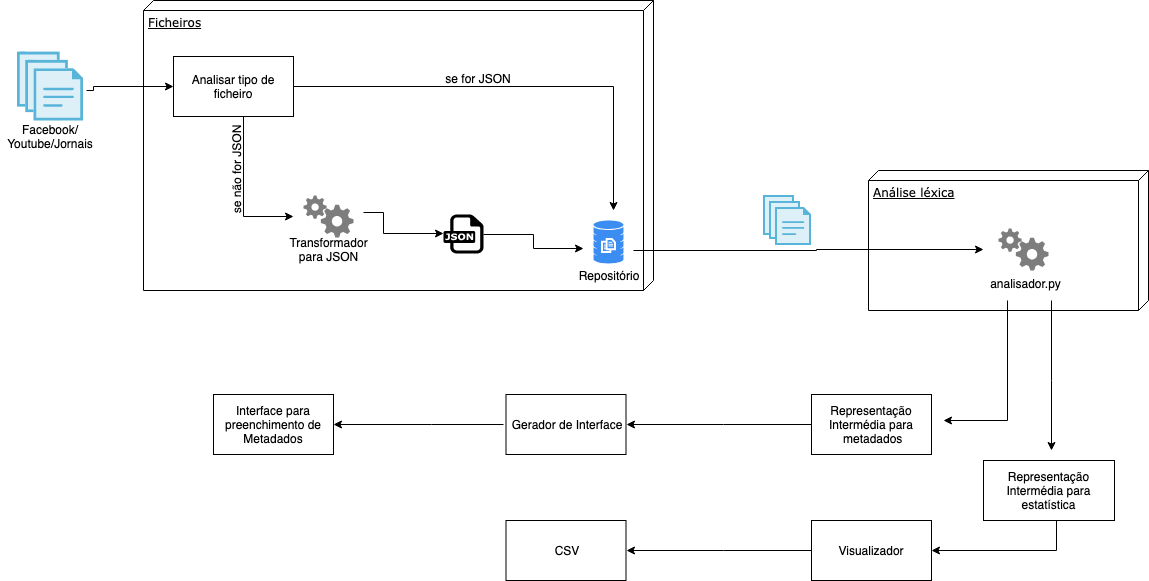

The diagram above was exported from draw.io. Its source (the exported page's mxGraphModel, read from the mxfile embedded in the PNG):
<mxGraphModel dx="758" dy="548" grid="1" gridSize="10" guides="1" tooltips="1" connect="1" arrows="1" fold="1" page="1" pageScale="1" pageWidth="1100" pageHeight="850" background="#ffffff" math="0" shadow="0">
  <root>
    <mxCell id="0" />
    <mxCell id="1" parent="0" />
    <mxCell id="KeSghfLDHWKvoD-GT7WO-26" style="edgeStyle=orthogonalEdgeStyle;rounded=0;orthogonalLoop=1;jettySize=auto;html=1;entryX=0.169;entryY=0.362;entryDx=0;entryDy=0;entryPerimeter=0;" parent="1" source="KeSghfLDHWKvoD-GT7WO-22" target="KeSghfLDHWKvoD-GT7WO-23" edge="1">
      <mxGeometry relative="1" as="geometry" />
    </mxCell>
    <mxCell id="39150e848f15840c-1" value="Ficheiros&lt;br&gt;&lt;br&gt;" style="verticalAlign=top;align=left;spacingTop=8;spacingLeft=2;spacingRight=12;shape=cube;size=10;direction=south;fontStyle=4;html=1;rounded=0;shadow=0;comic=0;labelBackgroundColor=none;strokeColor=#000000;strokeWidth=1;fillColor=#ffffff;fontFamily=Verdana;fontSize=12;fontColor=#000000;" parent="1" vertex="1">
      <mxGeometry x="160" y="30" width="510" height="290" as="geometry" />
    </mxCell>
    <mxCell id="KeSghfLDHWKvoD-GT7WO-2" value="" style="aspect=fixed;html=1;perimeter=none;align=center;shadow=0;dashed=0;image;fontSize=12;image=img/lib/mscae/Files.svg;" parent="1" vertex="1">
      <mxGeometry x="34" y="81" width="66" height="70" as="geometry" />
    </mxCell>
    <mxCell id="KeSghfLDHWKvoD-GT7WO-4" value="" style="edgeStyle=orthogonalEdgeStyle;rounded=0;orthogonalLoop=1;jettySize=auto;html=1;exitX=1.041;exitY=0.555;exitDx=0;exitDy=0;exitPerimeter=0;entryX=0;entryY=0.5;entryDx=0;entryDy=0;" parent="1" source="KeSghfLDHWKvoD-GT7WO-2" target="KeSghfLDHWKvoD-GT7WO-7" edge="1">
      <mxGeometry relative="1" as="geometry">
        <Array as="points">
          <mxPoint x="110" y="120" />
          <mxPoint x="110" y="116" />
        </Array>
      </mxGeometry>
    </mxCell>
    <mxCell id="KeSghfLDHWKvoD-GT7WO-3" value="Facebook/&lt;br&gt;Youtube/Jornais" style="text;html=1;strokeColor=none;fillColor=none;align=center;verticalAlign=middle;whiteSpace=wrap;rounded=0;" parent="1" vertex="1">
      <mxGeometry x="17" y="151" width="100" height="29" as="geometry" />
    </mxCell>
    <mxCell id="KeSghfLDHWKvoD-GT7WO-5" value="" style="html=1;aspect=fixed;strokeColor=none;shadow=0;align=center;verticalAlign=top;fillColor=#3B8DF1;shape=mxgraph.gcp2.database_3" parent="1" vertex="1">
      <mxGeometry x="1010" y="268.5" width="30" height="43" as="geometry" />
    </mxCell>
    <mxCell id="KeSghfLDHWKvoD-GT7WO-6" value="Repositório&lt;br&gt;&lt;br&gt;" style="text;html=1;strokeColor=none;fillColor=none;align=center;verticalAlign=middle;whiteSpace=wrap;rounded=0;" parent="1" vertex="1">
      <mxGeometry x="607.5" y="293" width="35" height="37" as="geometry" />
    </mxCell>
    <mxCell id="KeSghfLDHWKvoD-GT7WO-7" value="Analisar tipo de ficheiro&lt;br&gt;" style="rounded=0;whiteSpace=wrap;html=1;" parent="1" vertex="1">
      <mxGeometry x="190" y="86" width="120" height="60" as="geometry" />
    </mxCell>
    <mxCell id="KeSghfLDHWKvoD-GT7WO-8" value="" style="edgeStyle=orthogonalEdgeStyle;rounded=0;orthogonalLoop=1;jettySize=auto;html=1;exitX=1;exitY=0.5;exitDx=0;exitDy=0;" parent="1" source="KeSghfLDHWKvoD-GT7WO-7" edge="1">
      <mxGeometry relative="1" as="geometry">
        <mxPoint x="112.71428571428578" y="129.8571428571429" as="sourcePoint" />
        <mxPoint x="630" y="240" as="targetPoint" />
        <Array as="points">
          <mxPoint x="630" y="116" />
        </Array>
      </mxGeometry>
    </mxCell>
    <mxCell id="KeSghfLDHWKvoD-GT7WO-9" value="se for&amp;nbsp;JSON&lt;br&gt;&lt;br&gt;" style="text;html=1;strokeColor=none;fillColor=none;align=center;verticalAlign=middle;whiteSpace=wrap;rounded=0;" parent="1" vertex="1">
      <mxGeometry x="415" y="90" width="160" height="50" as="geometry" />
    </mxCell>
    <mxCell id="KeSghfLDHWKvoD-GT7WO-24" style="edgeStyle=orthogonalEdgeStyle;rounded=0;orthogonalLoop=1;jettySize=auto;html=1;" parent="1" edge="1">
      <mxGeometry relative="1" as="geometry">
        <mxPoint x="460" y="263" as="targetPoint" />
        <mxPoint x="380" y="242" as="sourcePoint" />
        <Array as="points">
          <mxPoint x="400" y="242" />
          <mxPoint x="400" y="263" />
        </Array>
      </mxGeometry>
    </mxCell>
    <mxCell id="KeSghfLDHWKvoD-GT7WO-12" value="" style="edgeStyle=orthogonalEdgeStyle;rounded=0;orthogonalLoop=1;jettySize=auto;html=1;exitX=0.5;exitY=1;exitDx=0;exitDy=0;" parent="1" source="KeSghfLDHWKvoD-GT7WO-7" edge="1">
      <mxGeometry relative="1" as="geometry">
        <mxPoint x="112.71428571428578" y="129.8571428571429" as="sourcePoint" />
        <mxPoint x="310" y="246" as="targetPoint" />
        <Array as="points">
          <mxPoint x="260" y="146" />
          <mxPoint x="260" y="246" />
        </Array>
      </mxGeometry>
    </mxCell>
    <mxCell id="KeSghfLDHWKvoD-GT7WO-13" value="se não&amp;nbsp;for&amp;nbsp;JSON&lt;br&gt;&lt;br&gt;" style="text;html=1;strokeColor=none;fillColor=none;align=center;verticalAlign=middle;whiteSpace=wrap;rounded=0;rotation=-90;" parent="1" vertex="1">
      <mxGeometry x="210" y="190" width="100" height="20" as="geometry" />
    </mxCell>
    <mxCell id="KeSghfLDHWKvoD-GT7WO-21" value="Análise léxica&lt;br&gt;&lt;br&gt;" style="verticalAlign=top;align=left;spacingTop=8;spacingLeft=2;spacingRight=12;shape=cube;size=10;direction=south;fontStyle=4;html=1;rounded=0;shadow=0;comic=0;labelBackgroundColor=none;strokeColor=#000000;strokeWidth=1;fillColor=#ffffff;fontFamily=Verdana;fontSize=12;fontColor=#000000;" parent="1" vertex="1">
      <mxGeometry x="885" y="200" width="280" height="140" as="geometry" />
    </mxCell>
    <mxCell id="KeSghfLDHWKvoD-GT7WO-22" value="" style="dashed=0;outlineConnect=0;html=1;align=center;labelPosition=center;verticalLabelPosition=bottom;verticalAlign=top;shape=mxgraph.weblogos.json" parent="1" vertex="1">
      <mxGeometry x="460" y="244" width="40" height="39" as="geometry" />
    </mxCell>
    <mxCell id="KeSghfLDHWKvoD-GT7WO-23" value="" style="html=1;aspect=fixed;strokeColor=none;shadow=0;align=center;verticalAlign=top;fillColor=#3B8DF1;shape=mxgraph.gcp2.database_3" parent="1" vertex="1">
      <mxGeometry x="610" y="250" width="30" height="43" as="geometry" />
    </mxCell>
    <mxCell id="KeSghfLDHWKvoD-GT7WO-25" style="edgeStyle=orthogonalEdgeStyle;rounded=0;orthogonalLoop=1;jettySize=auto;html=1;" parent="1" source="KeSghfLDHWKvoD-GT7WO-22" edge="1">
      <mxGeometry relative="1" as="geometry">
        <mxPoint x="409.8571428571429" y="272.7142857142858" as="sourcePoint" />
        <mxPoint x="600" y="278" as="targetPoint" />
        <Array as="points" />
      </mxGeometry>
    </mxCell>
    <mxCell id="KeSghfLDHWKvoD-GT7WO-28" value="analisador.py&lt;br&gt;&lt;br&gt;" style="text;html=1;strokeColor=none;fillColor=none;align=center;verticalAlign=middle;whiteSpace=wrap;rounded=0;" parent="1" vertex="1">
      <mxGeometry x="1005" y="300" width="75" height="40" as="geometry" />
    </mxCell>
    <mxCell id="KeSghfLDHWKvoD-GT7WO-31" style="edgeStyle=orthogonalEdgeStyle;rounded=0;orthogonalLoop=1;jettySize=auto;html=1;" parent="1" edge="1">
      <mxGeometry relative="1" as="geometry">
        <mxPoint x="650" y="280" as="sourcePoint" />
        <mxPoint x="1000" y="279" as="targetPoint" />
        <Array as="points">
          <mxPoint x="833" y="280" />
          <mxPoint x="833" y="279" />
        </Array>
      </mxGeometry>
    </mxCell>
    <mxCell id="KeSghfLDHWKvoD-GT7WO-33" value="" style="aspect=fixed;html=1;perimeter=none;align=center;shadow=0;dashed=0;image;fontSize=12;image=img/lib/mscae/Files.svg;" parent="1" vertex="1">
      <mxGeometry x="780" y="225" width="48" height="50" as="geometry" />
    </mxCell>
    <mxCell id="KeSghfLDHWKvoD-GT7WO-34" style="edgeStyle=orthogonalEdgeStyle;rounded=0;orthogonalLoop=1;jettySize=auto;html=1;" parent="1" edge="1">
      <mxGeometry relative="1" as="geometry">
        <mxPoint x="1024" y="330" as="sourcePoint" />
        <mxPoint x="960" y="450" as="targetPoint" />
        <Array as="points">
          <mxPoint x="1024" y="450" />
        </Array>
      </mxGeometry>
    </mxCell>
    <mxCell id="KeSghfLDHWKvoD-GT7WO-35" style="edgeStyle=orthogonalEdgeStyle;rounded=0;orthogonalLoop=1;jettySize=auto;html=1;" parent="1" edge="1">
      <mxGeometry relative="1" as="geometry">
        <mxPoint x="1068" y="330" as="sourcePoint" />
        <mxPoint x="1068" y="480" as="targetPoint" />
        <Array as="points">
          <mxPoint x="1068" y="410" />
          <mxPoint x="1068" y="410" />
        </Array>
      </mxGeometry>
    </mxCell>
    <mxCell id="KeSghfLDHWKvoD-GT7WO-43" value="Representação Intermédia para estatística&lt;br&gt;" style="rounded=0;whiteSpace=wrap;html=1;" parent="1" vertex="1">
      <mxGeometry x="1000" y="490" width="131" height="60" as="geometry" />
    </mxCell>
    <mxCell id="KeSghfLDHWKvoD-GT7WO-44" value="Representação Intermédia para&lt;br&gt;&amp;nbsp;metadados" style="rounded=0;whiteSpace=wrap;html=1;" parent="1" vertex="1">
      <mxGeometry x="828" y="424" width="120" height="60" as="geometry" />
    </mxCell>
    <mxCell id="KeSghfLDHWKvoD-GT7WO-45" value="Gerador de Interface&lt;br&gt;" style="rounded=0;whiteSpace=wrap;html=1;" parent="1" vertex="1">
      <mxGeometry x="522.5" y="424" width="120" height="60" as="geometry" />
    </mxCell>
    <mxCell id="KeSghfLDHWKvoD-GT7WO-46" style="edgeStyle=orthogonalEdgeStyle;rounded=0;orthogonalLoop=1;jettySize=auto;html=1;exitX=0;exitY=0.5;exitDx=0;exitDy=0;entryX=1;entryY=0.5;entryDx=0;entryDy=0;" parent="1" source="KeSghfLDHWKvoD-GT7WO-44" target="KeSghfLDHWKvoD-GT7WO-45" edge="1">
      <mxGeometry relative="1" as="geometry">
        <mxPoint x="734.1428571428573" y="364.3571428571429" as="sourcePoint" />
        <mxPoint x="669.8571428571429" y="484.3571428571429" as="targetPoint" />
        <Array as="points">
          <mxPoint x="740" y="454" />
          <mxPoint x="740" y="454" />
        </Array>
      </mxGeometry>
    </mxCell>
    <mxCell id="KeSghfLDHWKvoD-GT7WO-47" value="Interface para preenchimento de Metadados&lt;br&gt;" style="rounded=0;whiteSpace=wrap;html=1;" parent="1" vertex="1">
      <mxGeometry x="230" y="424" width="120" height="60" as="geometry" />
    </mxCell>
    <mxCell id="KeSghfLDHWKvoD-GT7WO-48" style="edgeStyle=orthogonalEdgeStyle;rounded=0;orthogonalLoop=1;jettySize=auto;html=1;entryX=1;entryY=0.5;entryDx=0;entryDy=0;" parent="1" edge="1">
      <mxGeometry relative="1" as="geometry">
        <mxPoint x="520" y="454" as="sourcePoint" />
        <mxPoint x="350.2142857142858" y="454.1428571428571" as="targetPoint" />
        <Array as="points">
          <mxPoint x="447.5" y="454" />
          <mxPoint x="447.5" y="454" />
        </Array>
      </mxGeometry>
    </mxCell>
    <mxCell id="KeSghfLDHWKvoD-GT7WO-49" value="Visualizador&lt;br&gt;" style="rounded=0;whiteSpace=wrap;html=1;" parent="1" vertex="1">
      <mxGeometry x="828" y="550" width="120" height="60" as="geometry" />
    </mxCell>
    <mxCell id="KeSghfLDHWKvoD-GT7WO-50" style="edgeStyle=orthogonalEdgeStyle;rounded=0;orthogonalLoop=1;jettySize=auto;html=1;entryX=1;entryY=0.5;entryDx=0;entryDy=0;" parent="1" target="KeSghfLDHWKvoD-GT7WO-49" edge="1">
      <mxGeometry relative="1" as="geometry">
        <mxPoint x="1073" y="550" as="sourcePoint" />
        <mxPoint x="1007.8571428571429" y="649.8571428571429" as="targetPoint" />
        <Array as="points">
          <mxPoint x="1073" y="580" />
        </Array>
      </mxGeometry>
    </mxCell>
    <mxCell id="KeSghfLDHWKvoD-GT7WO-51" value="CSV&lt;br&gt;" style="rounded=0;whiteSpace=wrap;html=1;" parent="1" vertex="1">
      <mxGeometry x="522.5" y="550" width="120" height="60" as="geometry" />
    </mxCell>
    <mxCell id="KeSghfLDHWKvoD-GT7WO-52" style="edgeStyle=orthogonalEdgeStyle;rounded=0;orthogonalLoop=1;jettySize=auto;html=1;exitX=0;exitY=0.5;exitDx=0;exitDy=0;entryX=1;entryY=0.5;entryDx=0;entryDy=0;" parent="1" edge="1">
      <mxGeometry relative="1" as="geometry">
        <mxPoint x="828.4285714285716" y="580.1428571428571" as="sourcePoint" />
        <mxPoint x="642.7142857142858" y="580.1428571428571" as="targetPoint" />
        <Array as="points">
          <mxPoint x="740" y="580" />
          <mxPoint x="740" y="580" />
        </Array>
      </mxGeometry>
    </mxCell>
    <mxCell id="NSIEIjQwEZuZ4F9gt07v-1" value="" style="shadow=0;dashed=0;html=1;strokeColor=none;labelPosition=center;verticalLabelPosition=bottom;verticalAlign=top;align=center;shape=mxgraph.mscae.general_symbols.gears;fillColor=#7D7D7D;" vertex="1" parent="1">
      <mxGeometry x="320" y="225" width="50" height="42" as="geometry" />
    </mxCell>
    <mxCell id="NSIEIjQwEZuZ4F9gt07v-2" value="Transformador para JSON" style="text;html=1;strokeColor=none;fillColor=none;align=center;verticalAlign=middle;whiteSpace=wrap;rounded=0;" vertex="1" parent="1">
      <mxGeometry x="310" y="270" width="70" height="17" as="geometry" />
    </mxCell>
    <mxCell id="NSIEIjQwEZuZ4F9gt07v-8" value="" style="shadow=0;dashed=0;html=1;strokeColor=none;labelPosition=center;verticalLabelPosition=bottom;verticalAlign=top;align=center;shape=mxgraph.mscae.general_symbols.gears;fillColor=#7D7D7D;" vertex="1" parent="1">
      <mxGeometry x="1015" y="258" width="50" height="42" as="geometry" />
    </mxCell>
  </root>
</mxGraphModel>